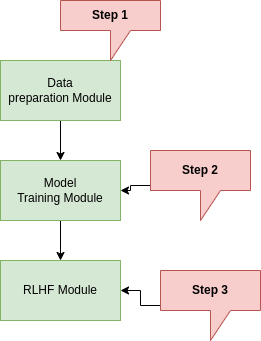

The diagram above was exported from draw.io. Its source (the exported page's mxGraphModel, read from the mxfile embedded in the PNG):
<mxGraphModel dx="1360" dy="771" grid="0" gridSize="10" guides="1" tooltips="1" connect="1" arrows="1" fold="1" page="1" pageScale="1" pageWidth="827" pageHeight="1169" math="0" shadow="0">
  <root>
    <mxCell id="0" />
    <mxCell id="1" parent="0" />
    <mxCell id="QHV96y_GFIQkXm_IcrN--9" value="" style="edgeStyle=orthogonalEdgeStyle;rounded=0;orthogonalLoop=1;jettySize=auto;html=1;" edge="1" parent="1" source="QHV96y_GFIQkXm_IcrN--1" target="QHV96y_GFIQkXm_IcrN--2">
      <mxGeometry relative="1" as="geometry" />
    </mxCell>
    <mxCell id="QHV96y_GFIQkXm_IcrN--1" value="Data preparation&amp;nbsp;Module" style="rounded=0;whiteSpace=wrap;html=1;fillColor=#d5e8d4;strokeColor=#82b366;" vertex="1" parent="1">
      <mxGeometry x="280" y="120" width="120" height="60" as="geometry" />
    </mxCell>
    <mxCell id="QHV96y_GFIQkXm_IcrN--10" value="" style="edgeStyle=orthogonalEdgeStyle;rounded=0;orthogonalLoop=1;jettySize=auto;html=1;" edge="1" parent="1" source="QHV96y_GFIQkXm_IcrN--2" target="QHV96y_GFIQkXm_IcrN--3">
      <mxGeometry relative="1" as="geometry" />
    </mxCell>
    <mxCell id="QHV96y_GFIQkXm_IcrN--2" value="Model Training&amp;nbsp;Module" style="rounded=0;whiteSpace=wrap;html=1;fillColor=#d5e8d4;strokeColor=#82b366;" vertex="1" parent="1">
      <mxGeometry x="280" y="220" width="120" height="60" as="geometry" />
    </mxCell>
    <mxCell id="QHV96y_GFIQkXm_IcrN--3" value="RLHF Module" style="rounded=0;whiteSpace=wrap;html=1;fillColor=#d5e8d4;strokeColor=#82b366;" vertex="1" parent="1">
      <mxGeometry x="280" y="320" width="120" height="60" as="geometry" />
    </mxCell>
    <mxCell id="QHV96y_GFIQkXm_IcrN--4" value="&lt;b&gt;Step 1&lt;/b&gt;" style="shape=callout;whiteSpace=wrap;html=1;perimeter=calloutPerimeter;fillColor=#f8cecc;strokeColor=#b85450;" vertex="1" parent="1">
      <mxGeometry x="340" y="60" width="100" height="60" as="geometry" />
    </mxCell>
    <mxCell id="QHV96y_GFIQkXm_IcrN--6" value="" style="edgeStyle=orthogonalEdgeStyle;rounded=0;orthogonalLoop=1;jettySize=auto;html=1;" edge="1" parent="1" source="QHV96y_GFIQkXm_IcrN--5" target="QHV96y_GFIQkXm_IcrN--2">
      <mxGeometry relative="1" as="geometry" />
    </mxCell>
    <mxCell id="QHV96y_GFIQkXm_IcrN--5" value="&lt;b&gt;Step 2&lt;/b&gt;" style="shape=callout;whiteSpace=wrap;html=1;perimeter=calloutPerimeter;fillColor=#f8cecc;strokeColor=#b85450;" vertex="1" parent="1">
      <mxGeometry x="430" y="210" width="100" height="70" as="geometry" />
    </mxCell>
    <mxCell id="QHV96y_GFIQkXm_IcrN--8" value="" style="edgeStyle=orthogonalEdgeStyle;rounded=0;orthogonalLoop=1;jettySize=auto;html=1;" edge="1" parent="1" source="QHV96y_GFIQkXm_IcrN--7" target="QHV96y_GFIQkXm_IcrN--3">
      <mxGeometry relative="1" as="geometry" />
    </mxCell>
    <mxCell id="QHV96y_GFIQkXm_IcrN--7" value="&lt;b&gt;Step 3&lt;/b&gt;" style="shape=callout;whiteSpace=wrap;html=1;perimeter=calloutPerimeter;fillColor=#f8cecc;strokeColor=#b85450;" vertex="1" parent="1">
      <mxGeometry x="440" y="330" width="100" height="70" as="geometry" />
    </mxCell>
  </root>
</mxGraphModel>